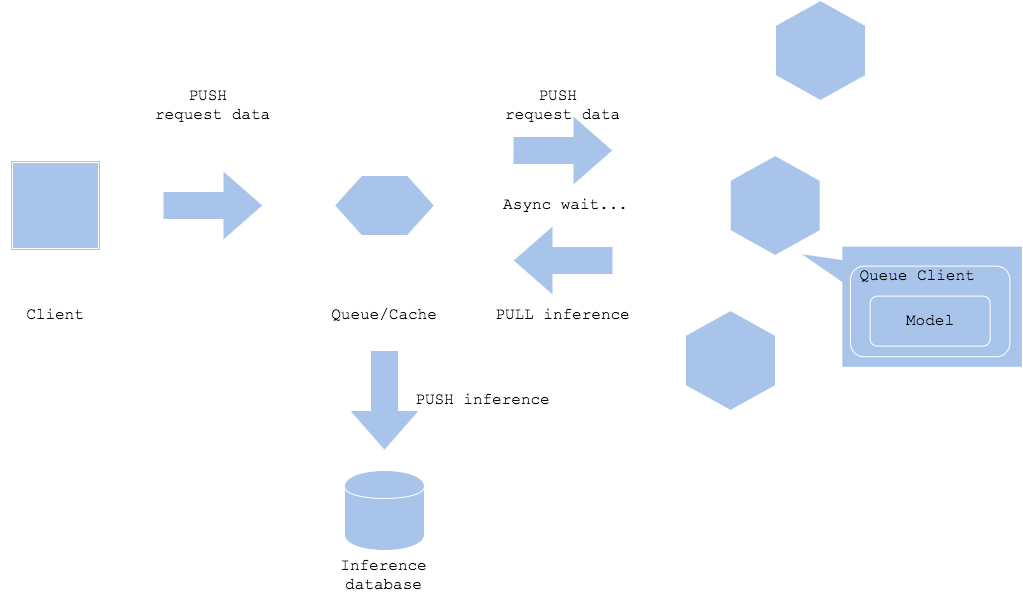

The diagram above was exported from draw.io. Its source (the exported page's mxGraphModel, read from the mxfile embedded in the PNG):
<mxGraphModel dx="1240" dy="792" grid="1" gridSize="10" guides="1" tooltips="1" connect="1" arrows="1" fold="1" page="1" pageScale="1" pageWidth="827" pageHeight="1169" math="0" shadow="0">
  <root>
    <mxCell id="SarD9tuWzQ6DaHNjX-8n-0" />
    <mxCell id="SarD9tuWzQ6DaHNjX-8n-1" parent="SarD9tuWzQ6DaHNjX-8n-0" />
    <mxCell id="SarD9tuWzQ6DaHNjX-8n-2" value="" style="shape=ext;double=1;whiteSpace=wrap;html=1;aspect=fixed;fillColor=#A9C4EB;strokeColor=#FFFFFF;" vertex="1" parent="SarD9tuWzQ6DaHNjX-8n-1">
      <mxGeometry x="40" y="275" width="90" height="90" as="geometry" />
    </mxCell>
    <mxCell id="SarD9tuWzQ6DaHNjX-8n-3" value="" style="html=1;shadow=0;dashed=0;align=center;verticalAlign=middle;shape=mxgraph.arrows2.arrow;dy=0.6;dx=40;notch=0;strokeColor=#FFFFFF;fillColor=#A9C4EB;" vertex="1" parent="SarD9tuWzQ6DaHNjX-8n-1">
      <mxGeometry x="192.5" y="285" width="100" height="70" as="geometry" />
    </mxCell>
    <mxCell id="SarD9tuWzQ6DaHNjX-8n-4" value="" style="html=1;shadow=0;dashed=0;align=center;verticalAlign=middle;shape=mxgraph.arrows2.arrow;dy=0.6;dx=40;notch=0;strokeColor=#FFFFFF;fillColor=#A9C4EB;rotation=90;" vertex="1" parent="SarD9tuWzQ6DaHNjX-8n-1">
      <mxGeometry x="364" y="480" width="100" height="70" as="geometry" />
    </mxCell>
    <mxCell id="SarD9tuWzQ6DaHNjX-8n-5" value="&lt;font face=&quot;Courier New&quot; style=&quot;font-size: 16px&quot;&gt;Client&lt;br&gt;&lt;/font&gt;" style="text;html=1;strokeColor=none;fillColor=none;align=center;verticalAlign=middle;whiteSpace=wrap;rounded=0;" vertex="1" parent="SarD9tuWzQ6DaHNjX-8n-1">
      <mxGeometry x="30" y="420" width="110" height="20" as="geometry" />
    </mxCell>
    <mxCell id="SarD9tuWzQ6DaHNjX-8n-6" value="" style="shape=hexagon;perimeter=hexagonPerimeter2;whiteSpace=wrap;html=1;strokeColor=#FFFFFF;fillColor=#A9C4EB;rotation=-90;" vertex="1" parent="SarD9tuWzQ6DaHNjX-8n-1">
      <mxGeometry x="800" y="120" width="100" height="90" as="geometry" />
    </mxCell>
    <mxCell id="SarD9tuWzQ6DaHNjX-8n-7" value="" style="shape=hexagon;perimeter=hexagonPerimeter2;whiteSpace=wrap;html=1;strokeColor=#FFFFFF;fillColor=#A9C4EB;rotation=-90;" vertex="1" parent="SarD9tuWzQ6DaHNjX-8n-1">
      <mxGeometry x="754.69" y="275" width="100" height="90" as="geometry" />
    </mxCell>
    <mxCell id="SarD9tuWzQ6DaHNjX-8n-8" value="" style="shape=hexagon;perimeter=hexagonPerimeter2;whiteSpace=wrap;html=1;strokeColor=#FFFFFF;fillColor=#A9C4EB;rotation=-90;" vertex="1" parent="SarD9tuWzQ6DaHNjX-8n-1">
      <mxGeometry x="710" y="430" width="100" height="90" as="geometry" />
    </mxCell>
    <mxCell id="SarD9tuWzQ6DaHNjX-8n-9" value="" style="shape=callout;whiteSpace=wrap;html=1;perimeter=calloutPerimeter;strokeColor=#FFFFFF;fillColor=#A9C4EB;position2=0.06;size=42;position=0.11;base=23;rotation=90;" vertex="1" parent="SarD9tuWzQ6DaHNjX-8n-1">
      <mxGeometry x="880" y="310" width="121.25" height="222.5" as="geometry" />
    </mxCell>
    <mxCell id="SarD9tuWzQ6DaHNjX-8n-10" value="" style="rounded=1;whiteSpace=wrap;html=1;fillColor=#A9C4EB;strokeColor=#FFFFFF;" vertex="1" parent="SarD9tuWzQ6DaHNjX-8n-1">
      <mxGeometry x="880" y="380.62" width="159.38" height="90.63" as="geometry" />
    </mxCell>
    <mxCell id="SarD9tuWzQ6DaHNjX-8n-11" value="Queue Client" style="text;html=1;strokeColor=none;fillColor=none;align=center;verticalAlign=middle;whiteSpace=wrap;rounded=0;fontFamily=Courier New;fontSize=16;" vertex="1" parent="SarD9tuWzQ6DaHNjX-8n-1">
      <mxGeometry x="880" y="380.62" width="133.75" height="20" as="geometry" />
    </mxCell>
    <mxCell id="SarD9tuWzQ6DaHNjX-8n-12" value="" style="rounded=1;whiteSpace=wrap;html=1;fillColor=#A9C4EB;strokeColor=#FFFFFF;" vertex="1" parent="SarD9tuWzQ6DaHNjX-8n-1">
      <mxGeometry x="899.6899999999999" y="410.62" width="120" height="50" as="geometry" />
    </mxCell>
    <mxCell id="SarD9tuWzQ6DaHNjX-8n-13" value="Model" style="text;html=1;strokeColor=none;fillColor=none;align=center;verticalAlign=middle;whiteSpace=wrap;rounded=0;fontFamily=Courier New;fontSize=16;" vertex="1" parent="SarD9tuWzQ6DaHNjX-8n-1">
      <mxGeometry x="904.6899999999999" y="425.62" width="110" height="20" as="geometry" />
    </mxCell>
    <mxCell id="SarD9tuWzQ6DaHNjX-8n-14" value="&lt;font face=&quot;Courier New&quot; style=&quot;font-size: 16px&quot;&gt;PUSH &lt;br&gt;request data&lt;br&gt;&lt;/font&gt;" style="text;html=1;strokeColor=none;fillColor=none;align=center;verticalAlign=middle;whiteSpace=wrap;rounded=0;" vertex="1" parent="SarD9tuWzQ6DaHNjX-8n-1">
      <mxGeometry x="160" y="210" width="165" height="20" as="geometry" />
    </mxCell>
    <mxCell id="SarD9tuWzQ6DaHNjX-8n-15" value="&lt;font face=&quot;Courier New&quot; style=&quot;font-size: 16px&quot;&gt;Queue/Cache&lt;br&gt;&lt;/font&gt;" style="text;html=1;strokeColor=none;fillColor=none;align=center;verticalAlign=middle;whiteSpace=wrap;rounded=0;" vertex="1" parent="SarD9tuWzQ6DaHNjX-8n-1">
      <mxGeometry x="359" y="420" width="110" height="20" as="geometry" />
    </mxCell>
    <mxCell id="SarD9tuWzQ6DaHNjX-8n-16" value="&lt;font face=&quot;Courier New&quot; style=&quot;font-size: 16px&quot;&gt;PUSH inference&lt;/font&gt;" style="text;html=1;strokeColor=none;fillColor=none;align=center;verticalAlign=middle;whiteSpace=wrap;rounded=0;" vertex="1" parent="SarD9tuWzQ6DaHNjX-8n-1">
      <mxGeometry x="430" y="505" width="165" height="20" as="geometry" />
    </mxCell>
    <mxCell id="SarD9tuWzQ6DaHNjX-8n-18" value="" style="verticalLabelPosition=bottom;verticalAlign=top;html=1;shape=hexagon;perimeter=hexagonPerimeter2;arcSize=6;size=0.27;strokeColor=#FFFFFF;fillColor=#A9C4EB;" vertex="1" parent="SarD9tuWzQ6DaHNjX-8n-1">
      <mxGeometry x="364" y="290" width="100" height="60" as="geometry" />
    </mxCell>
    <mxCell id="SarD9tuWzQ6DaHNjX-8n-19" value="" style="html=1;shadow=0;dashed=0;align=center;verticalAlign=middle;shape=mxgraph.arrows2.arrow;dy=0.6;dx=40;notch=0;strokeColor=#FFFFFF;fillColor=#A9C4EB;" vertex="1" parent="SarD9tuWzQ6DaHNjX-8n-1">
      <mxGeometry x="542.5" y="230" width="100" height="70" as="geometry" />
    </mxCell>
    <mxCell id="SarD9tuWzQ6DaHNjX-8n-20" value="" style="html=1;shadow=0;dashed=0;align=center;verticalAlign=middle;shape=mxgraph.arrows2.arrow;dy=0.6;dx=40;notch=0;strokeColor=#FFFFFF;fillColor=#A9C4EB;rotation=-180;" vertex="1" parent="SarD9tuWzQ6DaHNjX-8n-1">
      <mxGeometry x="542.5" y="340" width="100" height="70" as="geometry" />
    </mxCell>
    <mxCell id="SarD9tuWzQ6DaHNjX-8n-21" value="&lt;font face=&quot;Courier New&quot; style=&quot;font-size: 16px&quot;&gt;PUSH &lt;br&gt;request data&lt;br&gt;&lt;/font&gt;" style="text;html=1;strokeColor=none;fillColor=none;align=center;verticalAlign=middle;whiteSpace=wrap;rounded=0;" vertex="1" parent="SarD9tuWzQ6DaHNjX-8n-1">
      <mxGeometry x="510" y="210" width="165" height="20" as="geometry" />
    </mxCell>
    <mxCell id="SarD9tuWzQ6DaHNjX-8n-22" value="&lt;font face=&quot;Courier New&quot; style=&quot;font-size: 16px&quot;&gt;PULL inference&lt;/font&gt;" style="text;html=1;strokeColor=none;fillColor=none;align=center;verticalAlign=middle;whiteSpace=wrap;rounded=0;" vertex="1" parent="SarD9tuWzQ6DaHNjX-8n-1">
      <mxGeometry x="510" y="420" width="165" height="20" as="geometry" />
    </mxCell>
    <mxCell id="SarD9tuWzQ6DaHNjX-8n-23" value="&lt;font face=&quot;Courier New&quot;&gt;&lt;span style=&quot;font-size: 16px&quot;&gt;Async wait...&lt;/span&gt;&lt;/font&gt;" style="text;html=1;strokeColor=none;fillColor=none;align=center;verticalAlign=middle;whiteSpace=wrap;rounded=0;" vertex="1" parent="SarD9tuWzQ6DaHNjX-8n-1">
      <mxGeometry x="512.5" y="310" width="165" height="20" as="geometry" />
    </mxCell>
    <mxCell id="SarD9tuWzQ6DaHNjX-8n-24" value="" style="shape=cylinder;whiteSpace=wrap;html=1;boundedLbl=1;backgroundOutline=1;strokeColor=#FFFFFF;fillColor=#A9C4EB;" vertex="1" parent="SarD9tuWzQ6DaHNjX-8n-1">
      <mxGeometry x="374" y="585" width="80" height="80" as="geometry" />
    </mxCell>
    <mxCell id="SarD9tuWzQ6DaHNjX-8n-27" value="&lt;font face=&quot;Courier New&quot; style=&quot;font-size: 16px&quot;&gt;Inference database&lt;/font&gt;" style="text;html=1;strokeColor=none;fillColor=none;align=center;verticalAlign=middle;whiteSpace=wrap;rounded=0;" vertex="1" parent="SarD9tuWzQ6DaHNjX-8n-1">
      <mxGeometry x="331" y="680" width="165" height="20" as="geometry" />
    </mxCell>
  </root>
</mxGraphModel>